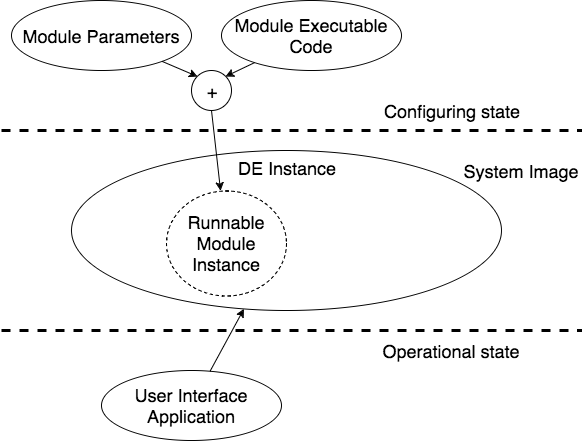

The diagram above was exported from draw.io. Its source (the exported page's mxGraphModel, read from the mxfile embedded in the PNG):
<mxGraphModel dx="844" dy="672" grid="1" gridSize="10" guides="1" tooltips="1" connect="1" arrows="1" fold="1" page="1" pageScale="1" pageWidth="826" pageHeight="1169" background="#ffffff" math="0" shadow="0">
  <root>
    <mxCell id="0" />
    <mxCell id="1" parent="0" />
    <mxCell id="2" value="DE Instance" style="ellipse;whiteSpace=wrap;html=1;fontSize=18;verticalAlign=top;" parent="1" vertex="1">
      <mxGeometry x="130" y="280" width="430" height="160" as="geometry" />
    </mxCell>
    <mxCell id="3" value="Runnable Module Instance" style="ellipse;whiteSpace=wrap;html=1;fontSize=18;dashed=1;verticalAlign=middle;" parent="1" vertex="1">
      <mxGeometry x="225" y="320" width="120" height="105" as="geometry" />
    </mxCell>
    <mxCell id="4" value="Module Parameters" style="ellipse;whiteSpace=wrap;html=1;fontSize=18;verticalAlign=middle;" parent="1" vertex="1">
      <mxGeometry x="70" y="130" width="180" height="70" as="geometry" />
    </mxCell>
    <mxCell id="5" value="Module Executable Code" style="ellipse;whiteSpace=wrap;html=1;fontSize=18;verticalAlign=middle;" parent="1" vertex="1">
      <mxGeometry x="280" y="130" width="180" height="70" as="geometry" />
    </mxCell>
    <mxCell id="6" value="+" style="ellipse;whiteSpace=wrap;html=1;fontSize=18;verticalAlign=middle;" parent="1" vertex="1">
      <mxGeometry x="250" y="200" width="40" height="40" as="geometry" />
    </mxCell>
    <mxCell id="7" value="" style="endArrow=classic;html=1;fontSize=14;entryX=0;entryY=0;" parent="1" source="4" target="6" edge="1">
      <mxGeometry width="50" height="50" relative="1" as="geometry">
        <mxPoint x="70" y="530" as="sourcePoint" />
        <mxPoint x="120" y="480" as="targetPoint" />
      </mxGeometry>
    </mxCell>
    <mxCell id="8" value="" style="endArrow=classic;html=1;fontSize=14;entryX=1;entryY=0;" parent="1" source="5" target="6" edge="1">
      <mxGeometry width="50" height="50" relative="1" as="geometry">
        <mxPoint x="230.5943889883606" y="200.87885363044575" as="sourcePoint" />
        <mxPoint x="266" y="216" as="targetPoint" />
      </mxGeometry>
    </mxCell>
    <mxCell id="9" value="" style="endArrow=classic;html=1;fontSize=14;exitX=0.5;exitY=1;" parent="1" source="6" target="3" edge="1">
      <mxGeometry width="50" height="50" relative="1" as="geometry">
        <mxPoint x="70" y="530" as="sourcePoint" />
        <mxPoint x="120" y="480" as="targetPoint" />
      </mxGeometry>
    </mxCell>
    <mxCell id="10" value="User Interface Application" style="ellipse;whiteSpace=wrap;html=1;fontSize=18;verticalAlign=middle;" parent="1" vertex="1">
      <mxGeometry x="160" y="500" width="180" height="70" as="geometry" />
    </mxCell>
    <mxCell id="11" value="" style="endArrow=classic;html=1;fontSize=14;" parent="1" source="10" target="2" edge="1">
      <mxGeometry width="50" height="50" relative="1" as="geometry">
        <mxPoint x="70" y="630" as="sourcePoint" />
        <mxPoint x="120" y="580" as="targetPoint" />
      </mxGeometry>
    </mxCell>
    <mxCell id="12" value="System Image" style="text;html=1;strokeColor=none;fillColor=none;align=center;verticalAlign=middle;whiteSpace=wrap;fontSize=18;" parent="1" vertex="1">
      <mxGeometry x="520" y="290" width="120" height="20" as="geometry" />
    </mxCell>
    <mxCell id="13" value="Configuring state" style="text;html=1;strokeColor=none;fillColor=none;align=center;verticalAlign=middle;whiteSpace=wrap;fontSize=18;" parent="1" vertex="1">
      <mxGeometry x="435" y="230" width="150" height="20" as="geometry" />
    </mxCell>
    <mxCell id="14" value="Operational state" style="text;html=1;strokeColor=none;fillColor=none;align=center;verticalAlign=middle;whiteSpace=wrap;fontSize=18;" parent="1" vertex="1">
      <mxGeometry x="440" y="470" width="140" height="20" as="geometry" />
    </mxCell>
    <mxCell id="15" value="" style="endArrow=none;html=1;fontSize=18;strokeWidth=3;endFill=0;strokeColor=#000000;dashed=1;" parent="1" edge="1">
      <mxGeometry width="50" height="50" relative="1" as="geometry">
        <mxPoint x="60" y="460" as="sourcePoint" />
        <mxPoint x="640" y="460" as="targetPoint" />
      </mxGeometry>
    </mxCell>
    <mxCell id="16" value="" style="endArrow=none;html=1;fontSize=18;strokeWidth=3;endFill=0;strokeColor=#000000;dashed=1;" parent="1" edge="1">
      <mxGeometry width="50" height="50" relative="1" as="geometry">
        <mxPoint x="60" y="260" as="sourcePoint" />
        <mxPoint x="640" y="260" as="targetPoint" />
      </mxGeometry>
    </mxCell>
    <mxCell id="17" style="edgeStyle=orthogonalEdgeStyle;rounded=0;html=1;exitX=0.5;exitY=1;dashed=1;endArrow=none;endFill=0;jettySize=auto;orthogonalLoop=1;strokeColor=#000000;strokeWidth=3;fontSize=18;" parent="1" source="14" target="14" edge="1">
      <mxGeometry relative="1" as="geometry" />
    </mxCell>
  </root>
</mxGraphModel>